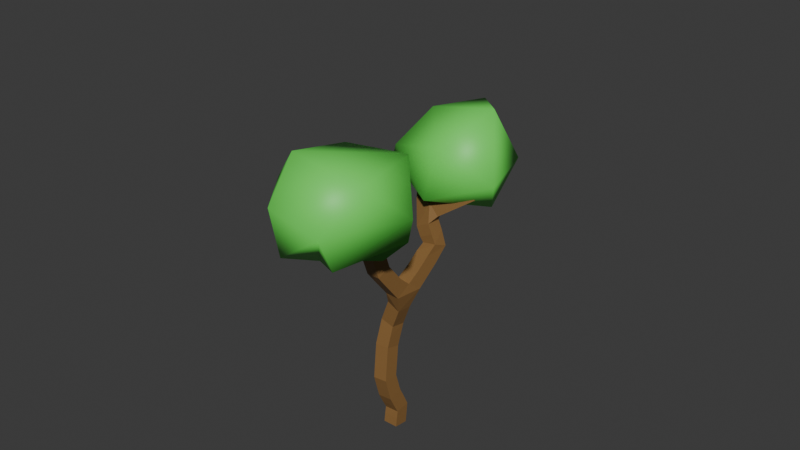 # Source: tree_002.blend  (saved by Blender 4.1.24; exported with 4.5.12 LTS)
import bpy
from mathutils import Matrix  # noqa: F401  (used for matrix-valued properties, if any)

bpy.ops.wm.read_factory_settings(use_empty=True)
scene = bpy.context.scene
scene.name = 'Scene'

# ---- collections
col_collection = bpy.data.collections.new('Collection'); scene.collection.children.link(col_collection)

# ---- materials (node trees are filled in below, after node groups)
mat_material_002 = bpy.data.materials.new('Material.002')
mat_material_002.use_transparent_shadow = False
mat_material_001 = bpy.data.materials.new('Material.001')
mat_material_001.use_transparent_shadow = False

# ---- material node trees
mat_material_002.use_nodes = True; mat_material_002.node_tree.nodes.clear()
_N = mat_material_002.node_tree.nodes; _L = mat_material_002.node_tree.links
n0 = _N.new('ShaderNodeBsdfPrincipled'); n0.name = 'Principled BSDF'; n0.location = (10, 300)
n0.inputs[0].default_value = (0.2616, 0.1375, 0.04376, 1.0)
n1 = _N.new('ShaderNodeOutputMaterial'); n1.name = 'Material Output'; n1.location = (300, 300)
_L.new(n0.outputs[0], n1.inputs[0])
n1.is_active_output = True
mat_material_001.use_nodes = True; mat_material_001.node_tree.nodes.clear()
_N = mat_material_001.node_tree.nodes; _L = mat_material_001.node_tree.links
n0 = _N.new('ShaderNodeBsdfPrincipled'); n0.name = 'Principled BSDF'; n0.location = (10, 300)
n0.inputs[0].default_value = (0.1352, 0.8001, 0.0998, 1.0)
n1 = _N.new('ShaderNodeOutputMaterial'); n1.name = 'Material Output'; n1.location = (300, 300)
_L.new(n0.outputs[0], n1.inputs[0])
n1.is_active_output = True

# ---- world
world_world = bpy.data.worlds.new('World'); scene.world = world_world
world_world.use_nodes = True; world_world.node_tree.nodes.clear()
_N = world_world.node_tree.nodes; _L = world_world.node_tree.links
n0 = _N.new('ShaderNodeOutputWorld'); n0.name = 'World Output'; n0.location = (300, 300)
n1 = _N.new('ShaderNodeBackground'); n1.name = 'Background'; n1.location = (10, 300)
n1.inputs[0].default_value = (0.05088, 0.05088, 0.05088, 1.0)
_L.new(n1.outputs[0], n0.inputs[0])
n0.is_active_output = True
world_world.color = (0.05088, 0.05088, 0.05088)
world_world.use_sun_shadow = False
world_world.sun_shadow_jitter_overblur = 0.0

# ---- meshes
me_cube_001 = bpy.data.meshes.new('Cube.001')
me_cube_001.from_pydata([(0.07874, 0.1102, 0.0), (0.07874, 0.1923, 0.6197), (0.0315, -0.1085, 1.273), (-0.02766, -0.2533, 1.945), (-0.1344, -0.02064, 2.995), (-0.08917, 0.1968, 3.79), (0.3286, 0.174, 4.893), (0.2486, -0.8502, 6.199), (0.1106, -1.084, 7.196), (-0.6088, -1.989, 7.785), (0.8169, -1.425, 8.545), (0.5648, 1.448, 6.259), (0.1219, 1.486, 7.219), (1.562, 2.014, 8.192), (-0.5028, 2.393, 8.252)], [(0, 1), (1, 2), (2, 3), (3, 4), (4, 5), (5, 6), (6, 7), (7, 8), (8, 9), (8, 10), (6, 11), (11, 12), (12, 13), (12, 14)], [])
_uv = me_cube_001.uv_layers.new(name='UVMap')
_uv.uv.foreach_set('vector', [])
me_cube_001.materials.append(mat_material_002)
me_cube_001.update()
me_icosphere_001 = bpy.data.meshes.new('Icosphere.001')
me_icosphere_001.from_pydata([(0.1878, 0.04058, -0.954), (0.9004, -0.509, -0.2078), (-0.0457, -0.9923, -0.3522), (-0.8792, 0.3804, -0.3676), (-0.25, 1.158, -0.4743), (0.7336, 0.5938, -0.3187), (0.1078, -0.6212, 0.8695), (-0.6807, -0.3678, 0.4305), (-0.7465, 0.6352, 0.5801), (0.4425, 1.158, 0.6462), (0.8329, -0.08679, 0.6105), (0.09623, 0.09246, 1.339), (2.961, 0.657, -2.007), (1.448, 1.153, -1.012), (1.857, -0.2706, -0.901), (2.474, -0.5045, -2.018), (2.798, 0.5866, -2.943), (2.161, 1.719, -2.22), (0.8693, 0.3138, -1.244), (1.151, -0.9173, -2.039), (1.849, -0.2242, -3.202), (2.153, 1.319, -3.141), (0.9745, 1.423, -1.954), (1.052, -0.5594, -2.731), (0.6418, 0.6017, -2.482), (0.7252, -0.08887, -1.871), (1.377, 0.6878, -3.179), (0.7517, 1.235, -2.224), (-0.04215, -1.003, -0.03462), (0.7038, -0.7544, -0.3219), (-0.3724, -0.7682, 0.01737), (0.007687, -0.8736, 0.4556)], [], [(0, 1, 29, 2), (1, 0, 5), (0, 2, 3), (0, 3, 4), (0, 4, 5), (1, 5, 10), (29, 1, 6, 31), (3, 2, 30, 7), (4, 3, 8), (5, 4, 9), (1, 10, 6), (30, 31, 6, 7), (3, 7, 8), (4, 8, 9), (5, 9, 10), (6, 10, 11), (7, 6, 11), (8, 7, 11), (9, 8, 11), (10, 9, 11), (12, 13, 14), (13, 12, 17), (12, 14, 15), (12, 15, 16), (12, 16, 17), (13, 17, 22), (14, 13, 18), (15, 14, 19), (16, 15, 20), (17, 16, 21), (13, 22, 18), (14, 18, 19), (15, 19, 20), (16, 20, 21), (17, 21, 22), (25, 27, 24, 23), (19, 18, 25, 23), (20, 19, 23), (21, 20, 23, 26), (27, 26, 23, 24), (22, 21, 26, 27), (18, 22, 27, 25), (2, 28, 31, 30), (2, 29, 31, 28)])
me_icosphere_001.polygons.foreach_set('use_smooth', [True] * 44)
_uv = me_icosphere_001.uv_layers.new(name='UVMap')
_uv.uv.foreach_set('vector', [0.1818, 0.0, 0.2727, 0.1575, 0.2013, 0.1575, 0.09091, 0.1575, 0.2727, 0.1575, 0.3636, 0.0, 0.4545, 0.1575, 0.9091, 0.0, 1.0, 0.1575, 0.8182, 0.1575, 0.7273, 0.0, 0.8182, 0.1575, 0.6364, 0.1575, 0.5455, 0.0, 0.6364, 0.1575, 0.4545, 0.1575, 0.2727, 0.1575, 0.4545, 0.1575, 0.3636, 0.3149, 0.2013, 0.1575, 0.2727, 0.1575, 0.1818, 0.3149, 0.164, 0.284, 0.8182, 0.1575, 1.0, 0.1575, 0.9448, 0.253, 0.9091, 0.3149, 0.6364, 0.1575, 0.8182, 0.1575, 0.7273, 0.3149, 0.4545, 0.1575, 0.6364, 0.1575, 0.5455, 0.3149, 0.2727, 0.1575, 0.3636, 0.3149, 0.1818, 0.3149, 0.03573, 0.253, 0.164, 0.284, 0.1818, 0.3149, 0.0, 0.3149, 0.8182, 0.1575, 0.9091, 0.3149, 0.7273, 0.3149, 0.6364, 0.1575, 0.7273, 0.3149, 0.5455, 0.3149, 0.4545, 0.1575, 0.5455, 0.3149, 0.3636, 0.3149, 0.1818, 0.3149, 0.3636, 0.3149, 0.2727, 0.4724, 0.0, 0.3149, 0.1818, 0.3149, 0.09091, 0.4724, 0.7273, 0.3149, 0.9091, 0.3149, 0.8182, 0.4724, 0.5455, 0.3149, 0.7273, 0.3149, 0.6364, 0.4724, 0.3636, 0.3149, 0.5455, 0.3149, 0.4545, 0.4724, 0.1818, 0.0, 0.2727, 0.1575, 0.09091, 0.1575, 0.2727, 0.1575, 0.3636, 0.0, 0.4545, 0.1575, 0.9091, 0.0, 1.0, 0.1575, 0.8182, 0.1575, 0.7273, 0.0, 0.8182, 0.1575, 0.6364, 0.1575, 0.5455, 0.0, 0.6364, 0.1575, 0.4545, 0.1575, 0.2727, 0.1575, 0.4545, 0.1575, 0.3636, 0.3149, 0.09091, 0.1575, 0.2727, 0.1575, 0.1818, 0.3149, 0.8182, 0.1575, 1.0, 0.1575, 0.9091, 0.3149, 0.6364, 0.1575, 0.8182, 0.1575, 0.7273, 0.3149, 0.4545, 0.1575, 0.6364, 0.1575, 0.5455, 0.3149, 0.2727, 0.1575, 0.3636, 0.3149, 0.1818, 0.3149, 0.09091, 0.1575, 0.1818, 0.3149, 0.0, 0.3149, 0.8182, 0.1575, 0.9091, 0.3149, 0.7273, 0.3149, 0.6364, 0.1575, 0.7273, 0.3149, 0.5455, 0.3149, 0.4545, 0.1575, 0.5455, 0.3149, 0.3636, 0.3149, 0.2175, 0.3767, 0.3458, 0.3458, 0.3182, 0.3937, 0.2727, 0.4724, 0.0, 0.3149, 0.1818, 0.3149, 0.1461, 0.3767, 0.09091, 0.4724, 0.7273, 0.3149, 0.9091, 0.3149, 0.8182, 0.4724, 0.5455, 0.3149, 0.7273, 0.3149, 0.6364, 0.4724, 0.5811, 0.3767, 0.3815, 0.3458, 0.5098, 0.3767, 0.4545, 0.4724, 0.4091, 0.3937, 0.3636, 0.3149, 0.5455, 0.3149, 0.5098, 0.3767, 0.3815, 0.3458, 0.1818, 0.3149, 0.3636, 0.3149, 0.3458, 0.3458, 0.2175, 0.3767, 0.09091, 0.1575, 0.1364, 0.2362, 0.164, 0.284, 0.03573, 0.253, 0.09091, 0.1575, 0.2013, 0.1575, 0.164, 0.284, 0.1364, 0.2362])
me_icosphere_001.materials.append(mat_material_001)
me_icosphere_001.update()

# ---- objects
ob_cube = bpy.data.objects.new('Cube', me_cube_001)
ob_icosphere_001 = bpy.data.objects.new('Icosphere.001', me_icosphere_001)

# ---- transforms, parenting, visibility, modifiers, constraints
ob_cube.location = (0.1339, -0.1079, -0.07018)
ob_cube.scale = (0.4855, 0.4855, 0.4855)
_m = ob_cube.modifiers.new('Skin', 'SKIN')
ob_icosphere_001.location = (0.3866, 1.054, 4.152)
ob_icosphere_001.rotation_euler = (0.6172, -0.7833, -2.237)
ob_icosphere_001.scale = (0.8553, 0.8553, 0.8553)

# ---- collection membership
col_collection.objects.link(ob_cube)
col_collection.objects.link(ob_icosphere_001)

# ---- scene / render settings (as saved in the file)
scene.frame_start = 1; scene.frame_end = 250; scene.frame_set(1)
scene.render.engine = 'BLENDER_EEVEE_NEXT'
scene.cycles.sampling_pattern = 'TABULATED_SOBOL'
scene.eevee.ray_tracing_options.trace_max_roughness = 0.0
bpy.context.view_layer.update()

# ---- added for rendering (the .blend has no active camera and no usable light): camera, sun
cam_auto = bpy.data.cameras.new('AutoCamera')
cam_auto.lens = 50.0
cam_auto.sensor_width = 36.0
cam_auto.clip_end = 1000.0
ob_auto_camera = bpy.data.objects.new('AutoCamera', cam_auto)
scene.collection.objects.link(ob_auto_camera)
ob_auto_camera.location = (9.48778, -11.1104, 10.8698)
ob_auto_camera.rotation_euler = (1.09748, -7.21219e-08, 0.694738)
scene.camera = ob_auto_camera
light_auto_sun = bpy.data.lights.new('AutoSun', 'SUN')
light_auto_sun.energy = 3.0
light_auto_sun.angle = 0.0523599
ob_auto_sun = bpy.data.objects.new('AutoSun', light_auto_sun)
scene.collection.objects.link(ob_auto_sun)
ob_auto_sun.rotation_euler = (0.872665, 0.174533, 0.523599)
bpy.context.view_layer.update()
